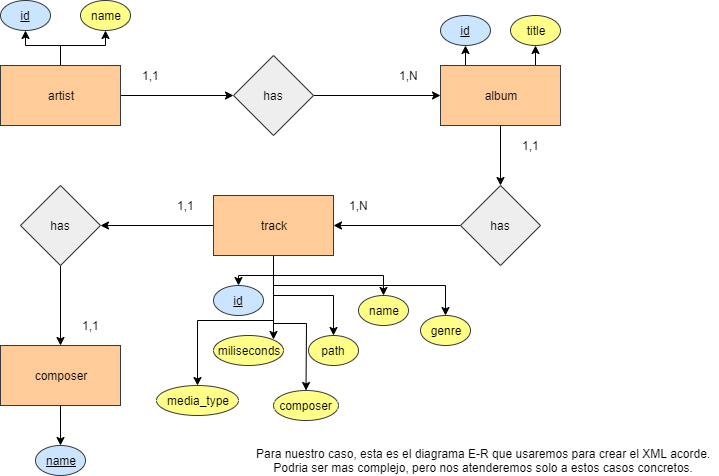

The diagram above was exported from draw.io. Its source (the exported page's mxGraphModel, read from the mxfile embedded in the PNG):
<mxGraphModel dx="1422" dy="723" grid="1" gridSize="10" guides="1" tooltips="1" connect="1" arrows="1" fold="1" page="1" pageScale="1" pageWidth="827" pageHeight="1169" math="0" shadow="0">
  <root>
    <mxCell id="0" />
    <mxCell id="1" parent="0" />
    <mxCell id="8Pa9SbJNvw8N60Umgnwc-87" style="edgeStyle=orthogonalEdgeStyle;rounded=0;orthogonalLoop=1;jettySize=auto;html=1;exitX=1;exitY=0.5;exitDx=0;exitDy=0;entryX=0;entryY=0.5;entryDx=0;entryDy=0;" edge="1" parent="1" source="8Pa9SbJNvw8N60Umgnwc-78" target="8Pa9SbJNvw8N60Umgnwc-79">
      <mxGeometry relative="1" as="geometry" />
    </mxCell>
    <mxCell id="8Pa9SbJNvw8N60Umgnwc-116" style="edgeStyle=orthogonalEdgeStyle;rounded=0;orthogonalLoop=1;jettySize=auto;html=1;exitX=0.5;exitY=0;exitDx=0;exitDy=0;entryX=0.5;entryY=1;entryDx=0;entryDy=0;" edge="1" parent="1" source="8Pa9SbJNvw8N60Umgnwc-78" target="8Pa9SbJNvw8N60Umgnwc-97">
      <mxGeometry relative="1" as="geometry" />
    </mxCell>
    <mxCell id="8Pa9SbJNvw8N60Umgnwc-117" style="edgeStyle=orthogonalEdgeStyle;rounded=0;orthogonalLoop=1;jettySize=auto;html=1;exitX=0.5;exitY=0;exitDx=0;exitDy=0;entryX=0.5;entryY=1;entryDx=0;entryDy=0;" edge="1" parent="1" source="8Pa9SbJNvw8N60Umgnwc-78" target="8Pa9SbJNvw8N60Umgnwc-95">
      <mxGeometry relative="1" as="geometry" />
    </mxCell>
    <mxCell id="8Pa9SbJNvw8N60Umgnwc-78" value="&lt;span style=&quot;&quot;&gt;artist&lt;br&gt;&lt;/span&gt;" style="rounded=0;whiteSpace=wrap;html=1;labelBackgroundColor=none;fillColor=#ffcc99;strokeColor=#36393d;" vertex="1" parent="1">
      <mxGeometry x="100" y="80" width="120" height="60" as="geometry" />
    </mxCell>
    <mxCell id="8Pa9SbJNvw8N60Umgnwc-88" style="edgeStyle=orthogonalEdgeStyle;rounded=0;orthogonalLoop=1;jettySize=auto;html=1;exitX=1;exitY=0.5;exitDx=0;exitDy=0;entryX=0;entryY=0.5;entryDx=0;entryDy=0;" edge="1" parent="1" source="8Pa9SbJNvw8N60Umgnwc-79" target="8Pa9SbJNvw8N60Umgnwc-80">
      <mxGeometry relative="1" as="geometry" />
    </mxCell>
    <mxCell id="8Pa9SbJNvw8N60Umgnwc-79" value="&lt;span style=&quot;&quot;&gt;has&lt;/span&gt;" style="rhombus;whiteSpace=wrap;html=1;labelBackgroundColor=none;fillColor=#eeeeee;strokeColor=#36393d;" vertex="1" parent="1">
      <mxGeometry x="333" y="70" width="80" height="80" as="geometry" />
    </mxCell>
    <mxCell id="8Pa9SbJNvw8N60Umgnwc-89" style="edgeStyle=orthogonalEdgeStyle;rounded=0;orthogonalLoop=1;jettySize=auto;html=1;exitX=0.5;exitY=1;exitDx=0;exitDy=0;entryX=0.5;entryY=0;entryDx=0;entryDy=0;" edge="1" parent="1" source="8Pa9SbJNvw8N60Umgnwc-80" target="8Pa9SbJNvw8N60Umgnwc-81">
      <mxGeometry relative="1" as="geometry" />
    </mxCell>
    <mxCell id="8Pa9SbJNvw8N60Umgnwc-118" style="edgeStyle=orthogonalEdgeStyle;rounded=0;orthogonalLoop=1;jettySize=auto;html=1;exitX=0.25;exitY=0;exitDx=0;exitDy=0;entryX=0.5;entryY=1;entryDx=0;entryDy=0;" edge="1" parent="1" source="8Pa9SbJNvw8N60Umgnwc-80" target="8Pa9SbJNvw8N60Umgnwc-98">
      <mxGeometry relative="1" as="geometry" />
    </mxCell>
    <mxCell id="8Pa9SbJNvw8N60Umgnwc-119" style="edgeStyle=orthogonalEdgeStyle;rounded=0;orthogonalLoop=1;jettySize=auto;html=1;exitX=0.75;exitY=0;exitDx=0;exitDy=0;entryX=0.5;entryY=1;entryDx=0;entryDy=0;" edge="1" parent="1" source="8Pa9SbJNvw8N60Umgnwc-80" target="8Pa9SbJNvw8N60Umgnwc-100">
      <mxGeometry relative="1" as="geometry" />
    </mxCell>
    <mxCell id="8Pa9SbJNvw8N60Umgnwc-80" value="&lt;span style=&quot;&quot;&gt;album&lt;br&gt;&lt;/span&gt;" style="rounded=0;whiteSpace=wrap;html=1;labelBackgroundColor=none;fillColor=#ffcc99;strokeColor=#36393d;" vertex="1" parent="1">
      <mxGeometry x="540" y="80" width="120" height="60" as="geometry" />
    </mxCell>
    <mxCell id="8Pa9SbJNvw8N60Umgnwc-90" style="edgeStyle=orthogonalEdgeStyle;rounded=0;orthogonalLoop=1;jettySize=auto;html=1;exitX=0;exitY=0.5;exitDx=0;exitDy=0;entryX=1;entryY=0.5;entryDx=0;entryDy=0;" edge="1" parent="1" source="8Pa9SbJNvw8N60Umgnwc-81" target="8Pa9SbJNvw8N60Umgnwc-82">
      <mxGeometry relative="1" as="geometry" />
    </mxCell>
    <mxCell id="8Pa9SbJNvw8N60Umgnwc-81" value="&lt;span style=&quot;&quot;&gt;has&lt;/span&gt;" style="rhombus;whiteSpace=wrap;html=1;labelBackgroundColor=none;fillColor=#eeeeee;strokeColor=#36393d;" vertex="1" parent="1">
      <mxGeometry x="560" y="200" width="80" height="80" as="geometry" />
    </mxCell>
    <mxCell id="8Pa9SbJNvw8N60Umgnwc-91" style="edgeStyle=orthogonalEdgeStyle;rounded=0;orthogonalLoop=1;jettySize=auto;html=1;exitX=0;exitY=0.5;exitDx=0;exitDy=0;entryX=1;entryY=0.5;entryDx=0;entryDy=0;" edge="1" parent="1" source="8Pa9SbJNvw8N60Umgnwc-82" target="8Pa9SbJNvw8N60Umgnwc-83">
      <mxGeometry relative="1" as="geometry" />
    </mxCell>
    <mxCell id="8Pa9SbJNvw8N60Umgnwc-107" style="edgeStyle=orthogonalEdgeStyle;rounded=0;orthogonalLoop=1;jettySize=auto;html=1;exitX=0.5;exitY=1;exitDx=0;exitDy=0;entryX=0.5;entryY=0;entryDx=0;entryDy=0;" edge="1" parent="1" source="8Pa9SbJNvw8N60Umgnwc-82" target="8Pa9SbJNvw8N60Umgnwc-99">
      <mxGeometry relative="1" as="geometry">
        <Array as="points">
          <mxPoint x="373" y="290" />
          <mxPoint x="338" y="290" />
        </Array>
      </mxGeometry>
    </mxCell>
    <mxCell id="8Pa9SbJNvw8N60Umgnwc-108" style="edgeStyle=orthogonalEdgeStyle;rounded=0;orthogonalLoop=1;jettySize=auto;html=1;exitX=0.5;exitY=1;exitDx=0;exitDy=0;entryX=0.5;entryY=0;entryDx=0;entryDy=0;" edge="1" parent="1" source="8Pa9SbJNvw8N60Umgnwc-82" target="8Pa9SbJNvw8N60Umgnwc-101">
      <mxGeometry relative="1" as="geometry" />
    </mxCell>
    <mxCell id="8Pa9SbJNvw8N60Umgnwc-109" style="edgeStyle=orthogonalEdgeStyle;rounded=0;orthogonalLoop=1;jettySize=auto;html=1;exitX=0.5;exitY=1;exitDx=0;exitDy=0;entryX=1;entryY=0;entryDx=0;entryDy=0;" edge="1" parent="1" source="8Pa9SbJNvw8N60Umgnwc-82" target="8Pa9SbJNvw8N60Umgnwc-102">
      <mxGeometry relative="1" as="geometry" />
    </mxCell>
    <mxCell id="8Pa9SbJNvw8N60Umgnwc-110" style="edgeStyle=orthogonalEdgeStyle;rounded=0;orthogonalLoop=1;jettySize=auto;html=1;exitX=0.5;exitY=1;exitDx=0;exitDy=0;entryX=0.5;entryY=0;entryDx=0;entryDy=0;" edge="1" parent="1" source="8Pa9SbJNvw8N60Umgnwc-82" target="8Pa9SbJNvw8N60Umgnwc-103">
      <mxGeometry relative="1" as="geometry" />
    </mxCell>
    <mxCell id="8Pa9SbJNvw8N60Umgnwc-111" style="edgeStyle=orthogonalEdgeStyle;rounded=0;orthogonalLoop=1;jettySize=auto;html=1;exitX=0.5;exitY=1;exitDx=0;exitDy=0;entryX=0.5;entryY=0;entryDx=0;entryDy=0;" edge="1" parent="1" source="8Pa9SbJNvw8N60Umgnwc-82" target="8Pa9SbJNvw8N60Umgnwc-105">
      <mxGeometry relative="1" as="geometry" />
    </mxCell>
    <mxCell id="8Pa9SbJNvw8N60Umgnwc-112" style="edgeStyle=orthogonalEdgeStyle;rounded=0;orthogonalLoop=1;jettySize=auto;html=1;exitX=0.5;exitY=1;exitDx=0;exitDy=0;" edge="1" parent="1" source="8Pa9SbJNvw8N60Umgnwc-82" target="8Pa9SbJNvw8N60Umgnwc-106">
      <mxGeometry relative="1" as="geometry" />
    </mxCell>
    <mxCell id="8Pa9SbJNvw8N60Umgnwc-113" style="edgeStyle=orthogonalEdgeStyle;rounded=0;orthogonalLoop=1;jettySize=auto;html=1;exitX=0.5;exitY=1;exitDx=0;exitDy=0;" edge="1" parent="1" source="8Pa9SbJNvw8N60Umgnwc-82" target="8Pa9SbJNvw8N60Umgnwc-104">
      <mxGeometry relative="1" as="geometry" />
    </mxCell>
    <mxCell id="8Pa9SbJNvw8N60Umgnwc-82" value="&lt;span style=&quot;&quot;&gt;track&lt;br&gt;&lt;/span&gt;" style="rounded=0;whiteSpace=wrap;html=1;labelBackgroundColor=none;fillColor=#ffcc99;strokeColor=#36393d;" vertex="1" parent="1">
      <mxGeometry x="313" y="210" width="120" height="60" as="geometry" />
    </mxCell>
    <mxCell id="8Pa9SbJNvw8N60Umgnwc-94" style="edgeStyle=orthogonalEdgeStyle;rounded=0;orthogonalLoop=1;jettySize=auto;html=1;exitX=0.5;exitY=1;exitDx=0;exitDy=0;" edge="1" parent="1" source="8Pa9SbJNvw8N60Umgnwc-83" target="8Pa9SbJNvw8N60Umgnwc-84">
      <mxGeometry relative="1" as="geometry" />
    </mxCell>
    <mxCell id="8Pa9SbJNvw8N60Umgnwc-83" value="&lt;span style=&quot;&quot;&gt;has&lt;/span&gt;" style="rhombus;whiteSpace=wrap;html=1;labelBackgroundColor=none;fillColor=#eeeeee;strokeColor=#36393d;" vertex="1" parent="1">
      <mxGeometry x="120" y="200" width="80" height="80" as="geometry" />
    </mxCell>
    <mxCell id="8Pa9SbJNvw8N60Umgnwc-115" style="edgeStyle=orthogonalEdgeStyle;rounded=0;orthogonalLoop=1;jettySize=auto;html=1;exitX=0.5;exitY=1;exitDx=0;exitDy=0;" edge="1" parent="1" source="8Pa9SbJNvw8N60Umgnwc-84" target="8Pa9SbJNvw8N60Umgnwc-114">
      <mxGeometry relative="1" as="geometry" />
    </mxCell>
    <mxCell id="8Pa9SbJNvw8N60Umgnwc-84" value="&lt;span style=&quot;&quot;&gt;composer&lt;br&gt;&lt;/span&gt;" style="rounded=0;whiteSpace=wrap;html=1;labelBackgroundColor=none;fillColor=#ffcc99;strokeColor=#36393d;" vertex="1" parent="1">
      <mxGeometry x="100" y="360" width="120" height="60" as="geometry" />
    </mxCell>
    <mxCell id="8Pa9SbJNvw8N60Umgnwc-95" value="&lt;span style=&quot;&quot;&gt;name&lt;/span&gt;" style="ellipse;whiteSpace=wrap;html=1;labelBackgroundColor=none;fillColor=#ffff88;strokeColor=#36393d;" vertex="1" parent="1">
      <mxGeometry x="180" y="15" width="50" height="30" as="geometry" />
    </mxCell>
    <mxCell id="8Pa9SbJNvw8N60Umgnwc-97" value="&lt;span style=&quot;&quot;&gt;&lt;u&gt;id&lt;/u&gt;&lt;/span&gt;" style="ellipse;whiteSpace=wrap;html=1;labelBackgroundColor=none;fillColor=#cce5ff;strokeColor=#36393d;" vertex="1" parent="1">
      <mxGeometry x="100" y="15" width="50" height="30" as="geometry" />
    </mxCell>
    <mxCell id="8Pa9SbJNvw8N60Umgnwc-98" value="&lt;span style=&quot;&quot;&gt;&lt;u&gt;id&lt;/u&gt;&lt;/span&gt;" style="ellipse;whiteSpace=wrap;html=1;labelBackgroundColor=none;fillColor=#cce5ff;strokeColor=#36393d;" vertex="1" parent="1">
      <mxGeometry x="540" y="30" width="50" height="30" as="geometry" />
    </mxCell>
    <mxCell id="8Pa9SbJNvw8N60Umgnwc-99" value="&lt;span style=&quot;&quot;&gt;&lt;u&gt;id&lt;/u&gt;&lt;/span&gt;" style="ellipse;whiteSpace=wrap;html=1;labelBackgroundColor=none;fillColor=#cce5ff;strokeColor=#36393d;" vertex="1" parent="1">
      <mxGeometry x="313" y="300" width="50" height="30" as="geometry" />
    </mxCell>
    <mxCell id="8Pa9SbJNvw8N60Umgnwc-100" value="&lt;span style=&quot;&quot;&gt;title&lt;/span&gt;" style="ellipse;whiteSpace=wrap;html=1;labelBackgroundColor=none;fillColor=#ffff88;strokeColor=#36393d;" vertex="1" parent="1">
      <mxGeometry x="610" y="30" width="50" height="30" as="geometry" />
    </mxCell>
    <mxCell id="8Pa9SbJNvw8N60Umgnwc-101" value="&lt;span style=&quot;&quot;&gt;name&lt;/span&gt;" style="ellipse;whiteSpace=wrap;html=1;labelBackgroundColor=none;fillColor=#ffff88;strokeColor=#36393d;" vertex="1" parent="1">
      <mxGeometry x="458" y="310" width="50" height="30" as="geometry" />
    </mxCell>
    <mxCell id="8Pa9SbJNvw8N60Umgnwc-102" value="&lt;span style=&quot;&quot;&gt;miliseconds&lt;/span&gt;" style="ellipse;whiteSpace=wrap;html=1;labelBackgroundColor=none;fillColor=#ffff88;strokeColor=#36393d;" vertex="1" parent="1">
      <mxGeometry x="313" y="350" width="70" height="30" as="geometry" />
    </mxCell>
    <mxCell id="8Pa9SbJNvw8N60Umgnwc-103" value="&lt;span style=&quot;&quot;&gt;path&lt;/span&gt;" style="ellipse;whiteSpace=wrap;html=1;labelBackgroundColor=none;fillColor=#ffff88;strokeColor=#36393d;" vertex="1" parent="1">
      <mxGeometry x="408" y="350" width="50" height="30" as="geometry" />
    </mxCell>
    <mxCell id="8Pa9SbJNvw8N60Umgnwc-104" value="&lt;span style=&quot;&quot;&gt;media_type&lt;br&gt;&lt;/span&gt;" style="ellipse;whiteSpace=wrap;html=1;labelBackgroundColor=none;fillColor=#ffff88;strokeColor=#36393d;" vertex="1" parent="1">
      <mxGeometry x="256" y="400" width="82" height="30" as="geometry" />
    </mxCell>
    <mxCell id="8Pa9SbJNvw8N60Umgnwc-105" value="&lt;span style=&quot;&quot;&gt;genre&lt;/span&gt;" style="ellipse;whiteSpace=wrap;html=1;labelBackgroundColor=none;fillColor=#ffff88;strokeColor=#36393d;" vertex="1" parent="1">
      <mxGeometry x="520" y="330" width="50" height="30" as="geometry" />
    </mxCell>
    <mxCell id="8Pa9SbJNvw8N60Umgnwc-106" value="&lt;span style=&quot;&quot;&gt;composer&lt;br&gt;&lt;/span&gt;" style="ellipse;whiteSpace=wrap;html=1;labelBackgroundColor=none;fillColor=#ffff88;strokeColor=#36393d;" vertex="1" parent="1">
      <mxGeometry x="373" y="405" width="65" height="30" as="geometry" />
    </mxCell>
    <mxCell id="8Pa9SbJNvw8N60Umgnwc-114" value="&lt;span style=&quot;&quot;&gt;&lt;u&gt;name&lt;/u&gt;&lt;/span&gt;" style="ellipse;whiteSpace=wrap;html=1;labelBackgroundColor=none;fillColor=#cce5ff;strokeColor=#36393d;" vertex="1" parent="1">
      <mxGeometry x="135" y="460" width="50" height="30" as="geometry" />
    </mxCell>
    <mxCell id="8Pa9SbJNvw8N60Umgnwc-123" value="1,1" style="text;html=1;align=center;verticalAlign=middle;resizable=0;points=[];;autosize=1;" vertex="1" parent="1">
      <mxGeometry x="235" y="80" width="30" height="20" as="geometry" />
    </mxCell>
    <mxCell id="8Pa9SbJNvw8N60Umgnwc-125" value="1,N" style="text;html=1;align=center;verticalAlign=middle;resizable=0;points=[];;autosize=1;" vertex="1" parent="1">
      <mxGeometry x="493" y="80" width="30" height="20" as="geometry" />
    </mxCell>
    <mxCell id="8Pa9SbJNvw8N60Umgnwc-126" value="1,1" style="text;html=1;align=center;verticalAlign=middle;resizable=0;points=[];;autosize=1;" vertex="1" parent="1">
      <mxGeometry x="615" y="150" width="30" height="20" as="geometry" />
    </mxCell>
    <mxCell id="8Pa9SbJNvw8N60Umgnwc-127" value="1,N" style="text;html=1;align=center;verticalAlign=middle;resizable=0;points=[];;autosize=1;" vertex="1" parent="1">
      <mxGeometry x="443" y="210" width="30" height="20" as="geometry" />
    </mxCell>
    <mxCell id="8Pa9SbJNvw8N60Umgnwc-128" value="1,1" style="text;html=1;align=center;verticalAlign=middle;resizable=0;points=[];;autosize=1;" vertex="1" parent="1">
      <mxGeometry x="175" y="330" width="30" height="20" as="geometry" />
    </mxCell>
    <mxCell id="8Pa9SbJNvw8N60Umgnwc-129" value="1,1" style="text;html=1;align=center;verticalAlign=middle;resizable=0;points=[];;autosize=1;" vertex="1" parent="1">
      <mxGeometry x="270" y="210" width="30" height="20" as="geometry" />
    </mxCell>
    <mxCell id="8Pa9SbJNvw8N60Umgnwc-130" value="Para nuestro caso, esta es el diagrama E-R que usaremos para crear el XML acorde.&lt;br&gt;Podria ser mas complejo, pero nos atenderemos solo a estos casos concretos." style="text;html=1;align=center;verticalAlign=middle;resizable=0;points=[];;autosize=1;" vertex="1" parent="1">
      <mxGeometry x="348" y="460" width="470" height="30" as="geometry" />
    </mxCell>
  </root>
</mxGraphModel>